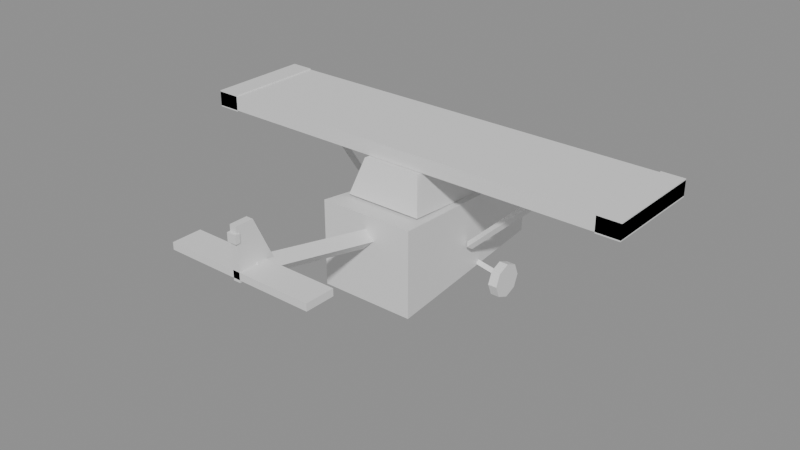 # Source: ultralight.blend  (saved by Blender 5.2.44; exported with 4.5.12 LTS)
import bpy
from mathutils import Matrix  # noqa: F401  (used for matrix-valued properties, if any)

bpy.ops.wm.read_factory_settings(use_empty=True)
scene = bpy.context.scene
scene.name = 'Scene'

# ---- materials (node trees are filled in below, after node groups)
mat_paint = bpy.data.materials.new('paint')
mat_paint.diffuse_color = (0.75, 0.15, 0.12, 1.0)
mat_glass = bpy.data.materials.new('glass')
mat_glass.diffuse_color = (0.06, 0.08, 0.1, 1.0)
mat_wing_stripe = bpy.data.materials.new('wing_stripe')
mat_wing_stripe.diffuse_color = (0.95, 0.9, 0.8, 1.0)
mat_trim = bpy.data.materials.new('trim')
mat_trim.diffuse_color = (0.18, 0.18, 0.2, 1.0)
mat_headlight = bpy.data.materials.new('headlight')
mat_headlight.diffuse_color = (1.0, 0.95, 0.7, 1.0)
mat_taillight = bpy.data.materials.new('taillight')
mat_taillight.diffuse_color = (0.9, 0.08, 0.08, 1.0)
mat_tire = bpy.data.materials.new('tire')
mat_tire.diffuse_color = (0.04, 0.04, 0.04, 1.0)
mat_metal = bpy.data.materials.new('metal')
mat_metal.diffuse_color = (0.55, 0.55, 0.6, 1.0)

# ---- material node trees
mat_paint.use_nodes = True; mat_paint.node_tree.nodes.clear()
_N = mat_paint.node_tree.nodes; _L = mat_paint.node_tree.links
n0 = _N.new('ShaderNodeBsdfPrincipled'); n0.name = 'Principled BSDF'; n0.location = (-200, 100)
n0.inputs[10].default_value = 0.005
n1 = _N.new('ShaderNodeOutputMaterial'); n1.name = 'Material Output'; n1.location = (200, 100)
_L.new(n0.outputs[0], n1.inputs[0])
n1.is_active_output = True
mat_glass.use_nodes = True; mat_glass.node_tree.nodes.clear()
_N = mat_glass.node_tree.nodes; _L = mat_glass.node_tree.links
n0 = _N.new('ShaderNodeBsdfPrincipled'); n0.name = 'Principled BSDF'; n0.location = (-200, 100)
n0.inputs[10].default_value = 0.005
n1 = _N.new('ShaderNodeOutputMaterial'); n1.name = 'Material Output'; n1.location = (200, 100)
_L.new(n0.outputs[0], n1.inputs[0])
n1.is_active_output = True
mat_wing_stripe.use_nodes = True; mat_wing_stripe.node_tree.nodes.clear()
_N = mat_wing_stripe.node_tree.nodes; _L = mat_wing_stripe.node_tree.links
n0 = _N.new('ShaderNodeBsdfPrincipled'); n0.name = 'Principled BSDF'; n0.location = (-200, 100)
n0.inputs[10].default_value = 0.005
n1 = _N.new('ShaderNodeOutputMaterial'); n1.name = 'Material Output'; n1.location = (200, 100)
_L.new(n0.outputs[0], n1.inputs[0])
n1.is_active_output = True
mat_trim.use_nodes = True; mat_trim.node_tree.nodes.clear()
_N = mat_trim.node_tree.nodes; _L = mat_trim.node_tree.links
n0 = _N.new('ShaderNodeBsdfPrincipled'); n0.name = 'Principled BSDF'; n0.location = (-200, 100)
n0.inputs[10].default_value = 0.005
n1 = _N.new('ShaderNodeOutputMaterial'); n1.name = 'Material Output'; n1.location = (200, 100)
_L.new(n0.outputs[0], n1.inputs[0])
n1.is_active_output = True
mat_headlight.use_nodes = True; mat_headlight.node_tree.nodes.clear()
_N = mat_headlight.node_tree.nodes; _L = mat_headlight.node_tree.links
n0 = _N.new('ShaderNodeBsdfPrincipled'); n0.name = 'Principled BSDF'; n0.location = (-200, 100)
n0.inputs[10].default_value = 0.005
n1 = _N.new('ShaderNodeOutputMaterial'); n1.name = 'Material Output'; n1.location = (200, 100)
_L.new(n0.outputs[0], n1.inputs[0])
n1.is_active_output = True
mat_taillight.use_nodes = True; mat_taillight.node_tree.nodes.clear()
_N = mat_taillight.node_tree.nodes; _L = mat_taillight.node_tree.links
n0 = _N.new('ShaderNodeBsdfPrincipled'); n0.name = 'Principled BSDF'; n0.location = (-200, 100)
n0.inputs[10].default_value = 0.005
n1 = _N.new('ShaderNodeOutputMaterial'); n1.name = 'Material Output'; n1.location = (200, 100)
_L.new(n0.outputs[0], n1.inputs[0])
n1.is_active_output = True
mat_tire.use_nodes = True; mat_tire.node_tree.nodes.clear()
_N = mat_tire.node_tree.nodes; _L = mat_tire.node_tree.links
n0 = _N.new('ShaderNodeBsdfPrincipled'); n0.name = 'Principled BSDF'; n0.location = (-200, 100)
n0.inputs[10].default_value = 0.005
n1 = _N.new('ShaderNodeOutputMaterial'); n1.name = 'Material Output'; n1.location = (200, 100)
_L.new(n0.outputs[0], n1.inputs[0])
n1.is_active_output = True
mat_metal.use_nodes = True; mat_metal.node_tree.nodes.clear()
_N = mat_metal.node_tree.nodes; _L = mat_metal.node_tree.links
n0 = _N.new('ShaderNodeBsdfPrincipled'); n0.name = 'Principled BSDF'; n0.location = (-200, 100)
n0.inputs[10].default_value = 0.005
n1 = _N.new('ShaderNodeOutputMaterial'); n1.name = 'Material Output'; n1.location = (200, 100)
_L.new(n0.outputs[0], n1.inputs[0])
n1.is_active_output = True

# ---- meshes
me_body = bpy.data.meshes.new('Body')
me_body.from_pydata([(-0.42, -0.4, -0.5), (0.42, -0.4, -0.5), (0.3, 1.3, -0.45), (-0.3, 1.3, -0.45), (-0.42, -0.4, 0.25), (0.42, -0.4, 0.25), (0.3, 1.3, 0.1), (-0.3, 1.3, 0.1), (-0.3, 1.3, -0.45), (0.3, 1.3, -0.45), (0.12, 1.6, -0.25), (-0.12, 1.6, -0.25), (-0.3, 1.3, 0.1), (0.3, 1.3, 0.1), (0.12, 1.6, -0.05), (-0.12, 1.6, -0.05), (-0.34, -0.2, 0.25), (0.34, -0.2, 0.25), (0.26, 1.1, 0.1), (-0.26, 1.1, 0.1), (-0.26, -0.1, 0.55), (0.26, -0.1, 0.55), (0.2, 0.7, 0.5), (-0.2, 0.7, 0.5), (-1.95, -0.05, 0.55), (1.95, -0.05, 0.55), (1.95, 0.85, 0.55), (-1.95, 0.85, 0.55), (-1.95, -0.05, 0.675), (1.95, -0.05, 0.675), (1.95, 0.85, 0.675), (-1.95, 0.85, 0.675), (1.75, -0.05, 0.54), (1.95, -0.05, 0.54), (1.95, 0.85, 0.54), (1.75, 0.85, 0.54), (1.75, -0.05, 0.685), (1.95, -0.05, 0.685), (1.95, 0.85, 0.685), (1.75, 0.85, 0.685), (-1.95, -0.05, 0.54), (-1.75, -0.05, 0.54), (-1.75, 0.85, 0.54), (-1.95, 0.85, 0.54), (-1.95, -0.05, 0.685), (-1.75, -0.05, 0.685), (-1.75, 0.85, 0.685), (-1.95, 0.85, 0.685), (0.3759, 0.4, -0.1746), (1.176, 0.4, 0.5854), (0.4, 0.435, -0.2), (1.2, 0.435, 0.56), (0.4241, 0.4, -0.2254), (1.224, 0.4, 0.5346), (0.4, 0.365, -0.2), (1.2, 0.365, 0.56), (-0.3759, 0.4, -0.1746), (-1.176, 0.4, 0.5854), (-0.4, 0.365, -0.2), (-1.2, 0.365, 0.56), (-0.4241, 0.4, -0.2254), (-1.224, 0.4, 0.5346), (-0.4, 0.435, -0.2), (-1.2, 0.435, 0.56), (0.0, -0.383, 0.1282), (0.0, -1.533, 0.3782), (0.08, -0.4, 0.05), (0.08, -1.55, 0.3), (0.0, -0.417, -0.02817), (0.0, -1.567, 0.2218), (-0.08, -0.4, 0.05), (-0.08, -1.55, 0.3), (-0.03, -1.7, 0.25), (0.03, -1.7, 0.25), (0.03, -1.35, 0.25), (-0.03, -1.35, 0.25), (-0.03, -1.7, 0.675), (0.03, -1.7, 0.675), (0.03, -1.55, 0.675), (-0.03, -1.55, 0.675), (-0.65, -1.7, 0.27), (0.65, -1.7, 0.27), (0.65, -1.45, 0.27), (-0.65, -1.45, 0.27), (-0.65, -1.7, 0.33), (0.65, -1.7, 0.33), (0.65, -1.45, 0.33), (-0.65, -1.45, 0.33), (-0.1, 1.55, -0.2), (0.1, 1.55, -0.2), (0.1, 1.62, -0.2), (-0.1, 1.62, -0.2), (-0.1, 1.55, -0.1), (0.1, 1.55, -0.1), (0.1, 1.62, -0.1), (-0.1, 1.62, -0.1), (-0.04, -1.72, 0.55), (0.04, -1.72, 0.55), (0.04, -1.68, 0.55), (-0.04, -1.68, 0.55), (-0.04, -1.72, 0.62), (0.04, -1.72, 0.62), (0.04, -1.68, 0.62), (-0.04, -1.68, 0.62), (0.3059, 0.6, -0.4206), (0.5559, 0.6, -0.4706), (0.3, 0.63, -0.45), (0.55, 0.63, -0.5), (0.2941, 0.6, -0.4794), (0.5441, 0.6, -0.5294), (0.3, 0.57, -0.45), (0.55, 0.57, -0.5), (-0.3059, 0.6, -0.4206), (-0.5559, 0.6, -0.4706), (-0.3, 0.57, -0.45), (-0.55, 0.57, -0.5), (-0.2941, 0.6, -0.4794), (-0.5441, 0.6, -0.5294), (-0.3, 0.63, -0.45), (-0.55, 0.63, -0.5)], [], [(0, 3, 2, 1), (4, 5, 6, 7), (0, 1, 5, 4), (1, 2, 6, 5), (2, 3, 7, 6), (3, 0, 4, 7), (8, 11, 10, 9), (12, 13, 14, 15), (8, 9, 13, 12), (9, 10, 14, 13), (10, 11, 15, 14), (11, 8, 12, 15), (16, 19, 18, 17), (20, 21, 22, 23), (16, 17, 21, 20), (17, 18, 22, 21), (18, 19, 23, 22), (19, 16, 20, 23), (24, 27, 26, 25), (28, 29, 30, 31), (24, 25, 29, 28), (25, 26, 30, 29), (26, 27, 31, 30), (27, 24, 28, 31), (32, 35, 34, 33), (36, 37, 38, 39), (32, 33, 37, 36), (33, 34, 38, 37), (34, 35, 39, 38), (35, 32, 36, 39), (40, 43, 42, 41), (44, 45, 46, 47), (40, 41, 45, 44), (41, 42, 46, 45), (42, 43, 47, 46), (43, 40, 44, 47), (48, 49, 51, 50), (50, 51, 53, 52), (51, 49, 55, 53), (52, 53, 55, 54), (54, 55, 49, 48), (48, 50, 52, 54), (56, 57, 59, 58), (58, 59, 61, 60), (59, 57, 63, 61), (60, 61, 63, 62), (62, 63, 57, 56), (56, 58, 60, 62), (64, 65, 67, 66), (66, 67, 69, 68), (67, 65, 71, 69), (68, 69, 71, 70), (70, 71, 65, 64), (64, 66, 68, 70), (72, 75, 74, 73), (76, 77, 78, 79), (72, 73, 77, 76), (73, 74, 78, 77), (74, 75, 79, 78), (75, 72, 76, 79), (80, 83, 82, 81), (84, 85, 86, 87), (80, 81, 85, 84), (81, 82, 86, 85), (82, 83, 87, 86), (83, 80, 84, 87), (88, 91, 90, 89), (92, 93, 94, 95), (88, 89, 93, 92), (89, 90, 94, 93), (90, 91, 95, 94), (91, 88, 92, 95), (96, 99, 98, 97), (100, 101, 102, 103), (96, 97, 101, 100), (97, 98, 102, 101), (98, 99, 103, 102), (99, 96, 100, 103), (104, 105, 107, 106), (106, 107, 109, 108), (107, 105, 111, 109), (108, 109, 111, 110), (110, 111, 105, 104), (104, 106, 108, 110), (112, 113, 115, 114), (114, 115, 117, 116), (115, 113, 119, 117), (116, 117, 119, 118), (118, 119, 113, 112), (112, 114, 116, 118)])
me_body.polygons.foreach_set('material_index', [0, 0, 0, 0, 0, 0, 0, 0, 0, 0, 0, 0, 1, 1, 1, 1, 1, 1, 0, 0, 0, 0, 0, 0, 2, 2, 2, 2, 2, 2, 2, 2, 2, 2, 2, 2, 3, 3, 3, 3, 3, 3, 3, 3, 3, 3, 3, 3, 3, 3, 3, 3, 3, 3, 0, 0, 0, 0, 0, 0, 0, 0, 0, 0, 0, 0, 4, 4, 4, 4, 4, 4, 5, 5, 5, 5, 5, 5, 3, 3, 3, 3, 3, 3, 3, 3, 3, 3, 3, 3])
_uv = me_body.uv_layers.new(name='UVMap')
_uv.uv.foreach_set('vector', [0.0, 0.0, 0.0, 0.0, 0.0, 0.0, 0.0, 0.0, 0.0, 0.0, 0.0, 0.0, 0.0, 0.0, 0.0, 0.0, 0.0, 0.0, 0.0, 0.0, 0.0, 0.0, 0.0, 0.0, 0.0, 0.0, 0.0, 0.0, 0.0, 0.0, 0.0, 0.0, 0.0, 0.0, 0.0, 0.0, 0.0, 0.0, 0.0, 0.0, 0.0, 0.0, 0.0, 0.0, 0.0, 0.0, 0.0, 0.0, 0.0, 0.0, 0.0, 0.0, 0.0, 0.0, 0.0, 0.0, 0.0, 0.0, 0.0, 0.0, 0.0, 0.0, 0.0, 0.0, 0.0, 0.0, 0.0, 0.0, 0.0, 0.0, 0.0, 0.0, 0.0, 0.0, 0.0, 0.0, 0.0, 0.0, 0.0, 0.0, 0.0, 0.0, 0.0, 0.0, 0.0, 0.0, 0.0, 0.0, 0.0, 0.0, 0.0, 0.0, 0.0, 0.0, 0.0, 0.0, 0.0, 0.0, 0.0, 0.0, 0.0, 0.0, 0.0, 0.0, 0.0, 0.0, 0.0, 0.0, 0.0, 0.0, 0.0, 0.0, 0.0, 0.0, 0.0, 0.0, 0.0, 0.0, 0.0, 0.0, 0.0, 0.0, 0.0, 0.0, 0.0, 0.0, 0.0, 0.0, 0.0, 0.0, 0.0, 0.0, 0.0, 0.0, 0.0, 0.0, 0.0, 0.0, 0.0, 0.0, 0.0, 0.0, 0.0, 0.0, 0.0, 0.0, 0.0, 0.0, 0.0, 0.0, 0.0, 0.0, 0.0, 0.0, 0.0, 0.0, 0.0, 0.0, 0.0, 0.0, 0.0, 0.0, 0.0, 0.0, 0.0, 0.0, 0.0, 0.0, 0.0, 0.0, 0.0, 0.0, 0.0, 0.0, 0.0, 0.0, 0.0, 0.0, 0.0, 0.0, 0.0, 0.0, 0.0, 0.0, 0.0, 0.0, 0.0, 0.0, 0.0, 0.0, 0.0, 0.0, 0.0, 0.0, 0.0, 0.0, 0.0, 0.0, 0.0, 0.0, 0.0, 0.0, 0.0, 0.0, 0.0, 0.0, 0.0, 0.0, 0.0, 0.0, 0.0, 0.0, 0.0, 0.0, 0.0, 0.0, 0.0, 0.0, 0.0, 0.0, 0.0, 0.0, 0.0, 0.0, 0.0, 0.0, 0.0, 0.0, 0.0, 0.0, 0.0, 0.0, 0.0, 0.0, 0.0, 0.0, 0.0, 0.0, 0.0, 0.0, 0.0, 0.0, 0.0, 0.0, 0.0, 0.0, 0.0, 0.0, 0.0, 0.0, 0.0, 0.0, 0.0, 0.0, 0.0, 0.0, 0.0, 0.0, 0.0, 0.0, 0.0, 0.0, 0.0, 0.0, 0.0, 0.0, 0.0, 0.0, 0.0, 0.0, 0.0, 0.0, 0.0, 0.0, 0.0, 0.0, 0.0, 0.0, 0.0, 0.0, 0.0, 0.0, 0.0, 0.0, 0.0, 0.0, 0.0, 0.0, 1.0, 0.5, 1.0, 1.0, 0.75, 1.0, 0.75, 0.5, 0.75, 0.5, 0.75, 1.0, 0.5, 1.0, 0.5, 0.5, 0.49, 0.25, 0.25, 0.49, 0.01, 0.25, 0.25, 0.01, 0.5, 0.5, 0.5, 1.0, 0.25, 1.0, 0.25, 0.5, 0.25, 0.5, 0.25, 1.0, 0.0, 1.0, 0.0, 0.5, 0.75, 0.49, 0.99, 0.25, 0.75, 0.01, 0.51, 0.25, 1.0, 0.5, 1.0, 1.0, 0.75, 1.0, 0.75, 0.5, 0.75, 0.5, 0.75, 1.0, 0.5, 1.0, 0.5, 0.5, 0.49, 0.25, 0.25, 0.49, 0.01, 0.25, 0.25, 0.01, 0.5, 0.5, 0.5, 1.0, 0.25, 1.0, 0.25, 0.5, 0.25, 0.5, 0.25, 1.0, 0.0, 1.0, 0.0, 0.5, 0.75, 0.49, 0.99, 0.25, 0.75, 0.01, 0.51, 0.25, 1.0, 0.5, 1.0, 1.0, 0.75, 1.0, 0.75, 0.5, 0.75, 0.5, 0.75, 1.0, 0.5, 1.0, 0.5, 0.5, 0.49, 0.25, 0.25, 0.49, 0.01, 0.25, 0.25, 0.01, 0.5, 0.5, 0.5, 1.0, 0.25, 1.0, 0.25, 0.5, 0.25, 0.5, 0.25, 1.0, 0.0, 1.0, 0.0, 0.5, 0.75, 0.49, 0.99, 0.25, 0.75, 0.01, 0.51, 0.25, 0.0, 0.0, 0.0, 0.0, 0.0, 0.0, 0.0, 0.0, 0.0, 0.0, 0.0, 0.0, 0.0, 0.0, 0.0, 0.0, 0.0, 0.0, 0.0, 0.0, 0.0, 0.0, 0.0, 0.0, 0.0, 0.0, 0.0, 0.0, 0.0, 0.0, 0.0, 0.0, 0.0, 0.0, 0.0, 0.0, 0.0, 0.0, 0.0, 0.0, 0.0, 0.0, 0.0, 0.0, 0.0, 0.0, 0.0, 0.0, 0.0, 0.0, 0.0, 0.0, 0.0, 0.0, 0.0, 0.0, 0.0, 0.0, 0.0, 0.0, 0.0, 0.0, 0.0, 0.0, 0.0, 0.0, 0.0, 0.0, 0.0, 0.0, 0.0, 0.0, 0.0, 0.0, 0.0, 0.0, 0.0, 0.0, 0.0, 0.0, 0.0, 0.0, 0.0, 0.0, 0.0, 0.0, 0.0, 0.0, 0.0, 0.0, 0.0, 0.0, 0.0, 0.0, 0.0, 0.0, 0.0, 0.0, 0.0, 0.0, 0.0, 0.0, 0.0, 0.0, 0.0, 0.0, 0.0, 0.0, 0.0, 0.0, 0.0, 0.0, 0.0, 0.0, 0.0, 0.0, 0.0, 0.0, 0.0, 0.0, 0.0, 0.0, 0.0, 0.0, 0.0, 0.0, 0.0, 0.0, 0.0, 0.0, 0.0, 0.0, 0.0, 0.0, 0.0, 0.0, 0.0, 0.0, 0.0, 0.0, 0.0, 0.0, 0.0, 0.0, 0.0, 0.0, 0.0, 0.0, 0.0, 0.0, 0.0, 0.0, 0.0, 0.0, 0.0, 0.0, 0.0, 0.0, 0.0, 0.0, 0.0, 0.0, 0.0, 0.0, 0.0, 0.0, 0.0, 0.0, 0.0, 0.0, 0.0, 0.0, 0.0, 0.0, 0.0, 0.0, 0.0, 0.0, 0.0, 0.0, 0.0, 0.0, 0.0, 0.0, 0.0, 0.0, 0.0, 0.0, 0.0, 0.0, 0.0, 0.0, 1.0, 0.5, 1.0, 1.0, 0.75, 1.0, 0.75, 0.5, 0.75, 0.5, 0.75, 1.0, 0.5, 1.0, 0.5, 0.5, 0.49, 0.25, 0.25, 0.49, 0.01, 0.25, 0.25, 0.01, 0.5, 0.5, 0.5, 1.0, 0.25, 1.0, 0.25, 0.5, 0.25, 0.5, 0.25, 1.0, 0.0, 1.0, 0.0, 0.5, 0.75, 0.49, 0.99, 0.25, 0.75, 0.01, 0.51, 0.25, 1.0, 0.5, 1.0, 1.0, 0.75, 1.0, 0.75, 0.5, 0.75, 0.5, 0.75, 1.0, 0.5, 1.0, 0.5, 0.5, 0.49, 0.25, 0.25, 0.49, 0.01, 0.25, 0.25, 0.01, 0.5, 0.5, 0.5, 1.0, 0.25, 1.0, 0.25, 0.5, 0.25, 0.5, 0.25, 1.0, 0.0, 1.0, 0.0, 0.5, 0.75, 0.49, 0.99, 0.25, 0.75, 0.01, 0.51, 0.25])
me_body.materials.append(mat_paint)
me_body.materials.append(mat_glass)
me_body.materials.append(mat_wing_stripe)
me_body.materials.append(mat_trim)
me_body.materials.append(mat_headlight)
me_body.materials.append(mat_taillight)
me_body.update()
me_cylinder_005 = bpy.data.meshes.new('Cylinder.005')
me_cylinder_005.from_pydata([(-0.04, 0.15, 1.748e-09), (0.04, 0.15, -1.748e-09), (-0.04, 0.1061, -0.1061), (0.04, 0.1061, -0.1061), (-0.04, 0.0, -0.15), (0.04, 0.0, -0.15), (-0.04, -0.1061, -0.1061), (0.04, -0.1061, -0.1061), (-0.04, -0.15, 1.748e-09), (0.04, -0.15, -1.748e-09), (-0.04, -0.1061, 0.1061), (0.04, -0.1061, 0.1061), (-0.04, 0.0, 0.15), (0.04, 0.0, 0.15), (-0.04, 0.1061, 0.1061), (0.04, 0.1061, 0.1061)], [], [(0, 1, 3, 2), (2, 3, 5, 4), (4, 5, 7, 6), (6, 7, 9, 8), (8, 9, 11, 10), (10, 11, 13, 12), (3, 1, 15, 13, 11, 9, 7, 5), (12, 13, 15, 14), (14, 15, 1, 0), (0, 2, 4, 6, 8, 10, 12, 14)])
_uv = me_cylinder_005.uv_layers.new(name='UVMap')
_uv.uv.foreach_set('vector', [1.0, 0.5, 1.0, 1.0, 0.875, 1.0, 0.875, 0.5, 0.875, 0.5, 0.875, 1.0, 0.75, 1.0, 0.75, 0.5, 0.75, 0.5, 0.75, 1.0, 0.625, 1.0, 0.625, 0.5, 0.625, 0.5, 0.625, 1.0, 0.5, 1.0, 0.5, 0.5, 0.5, 0.5, 0.5, 1.0, 0.375, 1.0, 0.375, 0.5, 0.375, 0.5, 0.375, 1.0, 0.25, 1.0, 0.25, 0.5, 0.4197, 0.4197, 0.25, 0.49, 0.08029, 0.4197, 0.01, 0.25, 0.08029, 0.08029, 0.25, 0.01, 0.4197, 0.08029, 0.49, 0.25, 0.25, 0.5, 0.25, 1.0, 0.125, 1.0, 0.125, 0.5, 0.125, 0.5, 0.125, 1.0, 0.0, 1.0, 0.0, 0.5, 0.75, 0.49, 0.9197, 0.4197, 0.99, 0.25, 0.9197, 0.08029, 0.75, 0.01, 0.5803, 0.08029, 0.51, 0.25, 0.5803, 0.4197])
me_cylinder_005.materials.append(mat_tire)
me_cylinder_005.update()
me_cylinder_006 = bpy.data.meshes.new('Cylinder.006')
me_cylinder_006.from_pydata([(-0.04, 0.15, 1.748e-09), (0.04, 0.15, -1.748e-09), (-0.04, 0.1061, -0.1061), (0.04, 0.1061, -0.1061), (-0.04, 0.0, -0.15), (0.04, 0.0, -0.15), (-0.04, -0.1061, -0.1061), (0.04, -0.1061, -0.1061), (-0.04, -0.15, 1.748e-09), (0.04, -0.15, -1.748e-09), (-0.04, -0.1061, 0.1061), (0.04, -0.1061, 0.1061), (-0.04, 0.0, 0.15), (0.04, 0.0, 0.15), (-0.04, 0.1061, 0.1061), (0.04, 0.1061, 0.1061)], [], [(0, 1, 3, 2), (2, 3, 5, 4), (4, 5, 7, 6), (6, 7, 9, 8), (8, 9, 11, 10), (10, 11, 13, 12), (3, 1, 15, 13, 11, 9, 7, 5), (12, 13, 15, 14), (14, 15, 1, 0), (0, 2, 4, 6, 8, 10, 12, 14)])
_uv = me_cylinder_006.uv_layers.new(name='UVMap')
_uv.uv.foreach_set('vector', [1.0, 0.5, 1.0, 1.0, 0.875, 1.0, 0.875, 0.5, 0.875, 0.5, 0.875, 1.0, 0.75, 1.0, 0.75, 0.5, 0.75, 0.5, 0.75, 1.0, 0.625, 1.0, 0.625, 0.5, 0.625, 0.5, 0.625, 1.0, 0.5, 1.0, 0.5, 0.5, 0.5, 0.5, 0.5, 1.0, 0.375, 1.0, 0.375, 0.5, 0.375, 0.5, 0.375, 1.0, 0.25, 1.0, 0.25, 0.5, 0.4197, 0.4197, 0.25, 0.49, 0.08029, 0.4197, 0.01, 0.25, 0.08029, 0.08029, 0.25, 0.01, 0.4197, 0.08029, 0.49, 0.25, 0.25, 0.5, 0.25, 1.0, 0.125, 1.0, 0.125, 0.5, 0.125, 0.5, 0.125, 1.0, 0.0, 1.0, 0.0, 0.5, 0.75, 0.49, 0.9197, 0.4197, 0.99, 0.25, 0.9197, 0.08029, 0.75, 0.01, 0.5803, 0.08029, 0.51, 0.25, 0.5803, 0.4197])
me_cylinder_006.materials.append(mat_tire)
me_cylinder_006.update()
me_prop_nose = bpy.data.meshes.new('Prop_nose')
me_prop_nose.from_pydata([(0.0, -0.08, -0.08), (0.06928, -0.08, -0.04), (0.06928, -0.08, 0.04), (0.0, -0.08, 0.08), (-0.06928, -0.08, 0.04), (-0.06928, -0.08, -0.04), (0.0, 0.08, 0.0), (-0.75, -0.03, -0.06), (0.75, -0.03, -0.06), (0.75, 0.03, -0.06), (-0.75, 0.03, -0.06), (-0.75, -0.03, 0.06), (0.75, -0.03, 0.06), (0.75, 0.03, 0.06), (-0.75, 0.03, 0.06)], [], [(0, 6, 1), (1, 6, 2), (2, 6, 3), (3, 6, 4), (0, 1, 2, 3, 4, 5), (4, 6, 5), (5, 6, 0), (7, 10, 9, 8), (11, 12, 13, 14), (7, 8, 12, 11), (8, 9, 13, 12), (9, 10, 14, 13), (10, 7, 11, 14)])
me_prop_nose.polygons.foreach_set('material_index', [0, 0, 0, 0, 0, 0, 0, 1, 1, 1, 1, 1, 1])
_uv = me_prop_nose.uv_layers.new(name='UVMap')
_uv.uv.foreach_set('vector', [0.25, 0.49, 0.25, 0.25, 0.4578, 0.37, 0.4578, 0.37, 0.25, 0.25, 0.4578, 0.13, 0.4578, 0.13, 0.25, 0.25, 0.25, 0.01, 0.25, 0.01, 0.25, 0.25, 0.04215, 0.13, 0.75, 0.49, 0.9578, 0.37, 0.9578, 0.13, 0.75, 0.01, 0.5422, 0.13, 0.5422, 0.37, 0.04215, 0.13, 0.25, 0.25, 0.04215, 0.37, 0.04215, 0.37, 0.25, 0.25, 0.25, 0.49, 0.0, 0.0, 0.0, 0.0, 0.0, 0.0, 0.0, 0.0, 0.0, 0.0, 0.0, 0.0, 0.0, 0.0, 0.0, 0.0, 0.0, 0.0, 0.0, 0.0, 0.0, 0.0, 0.0, 0.0, 0.0, 0.0, 0.0, 0.0, 0.0, 0.0, 0.0, 0.0, 0.0, 0.0, 0.0, 0.0, 0.0, 0.0, 0.0, 0.0, 0.0, 0.0, 0.0, 0.0, 0.0, 0.0, 0.0, 0.0])
me_prop_nose.materials.append(mat_metal)
me_prop_nose.materials.append(mat_trim)
me_prop_nose.update()

# ---- objects
ob_body = bpy.data.objects.new('Body', me_body)
ob_wheel_0r = bpy.data.objects.new('Wheel_0R', me_cylinder_005)
ob_wheel_0l = bpy.data.objects.new('Wheel_0L', me_cylinder_006)
ob_prop_nose = bpy.data.objects.new('Prop_nose', me_prop_nose)

# ---- transforms, parenting, visibility, modifiers, constraints
ob_body.location = (0.0, 0.0, 0.0)
ob_wheel_0r.location = (0.6, 0.6, -0.525)
ob_wheel_0l.location = (-0.6, 0.6, -0.525)
ob_prop_nose.location = (0.0, 1.66, -0.15)

# ---- collection membership
scene.collection.objects.link(ob_body)
scene.collection.objects.link(ob_wheel_0r)
scene.collection.objects.link(ob_wheel_0l)
scene.collection.objects.link(ob_prop_nose)

# ---- scene / render settings (as saved in the file)
scene.frame_start = 1; scene.frame_end = 250; scene.frame_set(1)
scene.render.engine = 'BLENDER_EEVEE_NEXT'
scene.render.bake_bias = 0.0
scene.render.bake_samples = 0
scene.render.compositor_device = 'GPU'
scene.eevee.use_volume_custom_range = False
scene.eevee.fast_gi_thickness_near = 0.1
scene.eevee.fast_gi_thickness_far = 0.0
scene.eevee.ray_tracing_options.screen_trace_thickness = 0.1
bpy.context.view_layer.update()

# ---- added for rendering (the .blend has no active camera and no usable light): camera, sun + grey world if the file has none
cam_auto = bpy.data.cameras.new('AutoCamera')
cam_auto.lens = 50.0
cam_auto.sensor_width = 36.0
cam_auto.clip_end = 1000.0
ob_auto_camera = bpy.data.objects.new('AutoCamera', cam_auto)
scene.collection.objects.link(ob_auto_camera)
ob_auto_camera.location = (4.98517, -5.9722, 3.99313)
ob_auto_camera.rotation_euler = (1.09748, -7.21219e-08, 0.694738)
scene.camera = ob_auto_camera
light_auto_sun = bpy.data.lights.new('AutoSun', 'SUN')
light_auto_sun.energy = 3.0
light_auto_sun.angle = 0.0523599
ob_auto_sun = bpy.data.objects.new('AutoSun', light_auto_sun)
scene.collection.objects.link(ob_auto_sun)
ob_auto_sun.rotation_euler = (0.872665, 0.174533, 0.523599)
if scene.world is None:
    world_auto = bpy.data.worlds.new('AutoWorld')
    world_auto.color = (0.3, 0.3, 0.3)
    scene.world = world_auto
bpy.context.view_layer.update()

